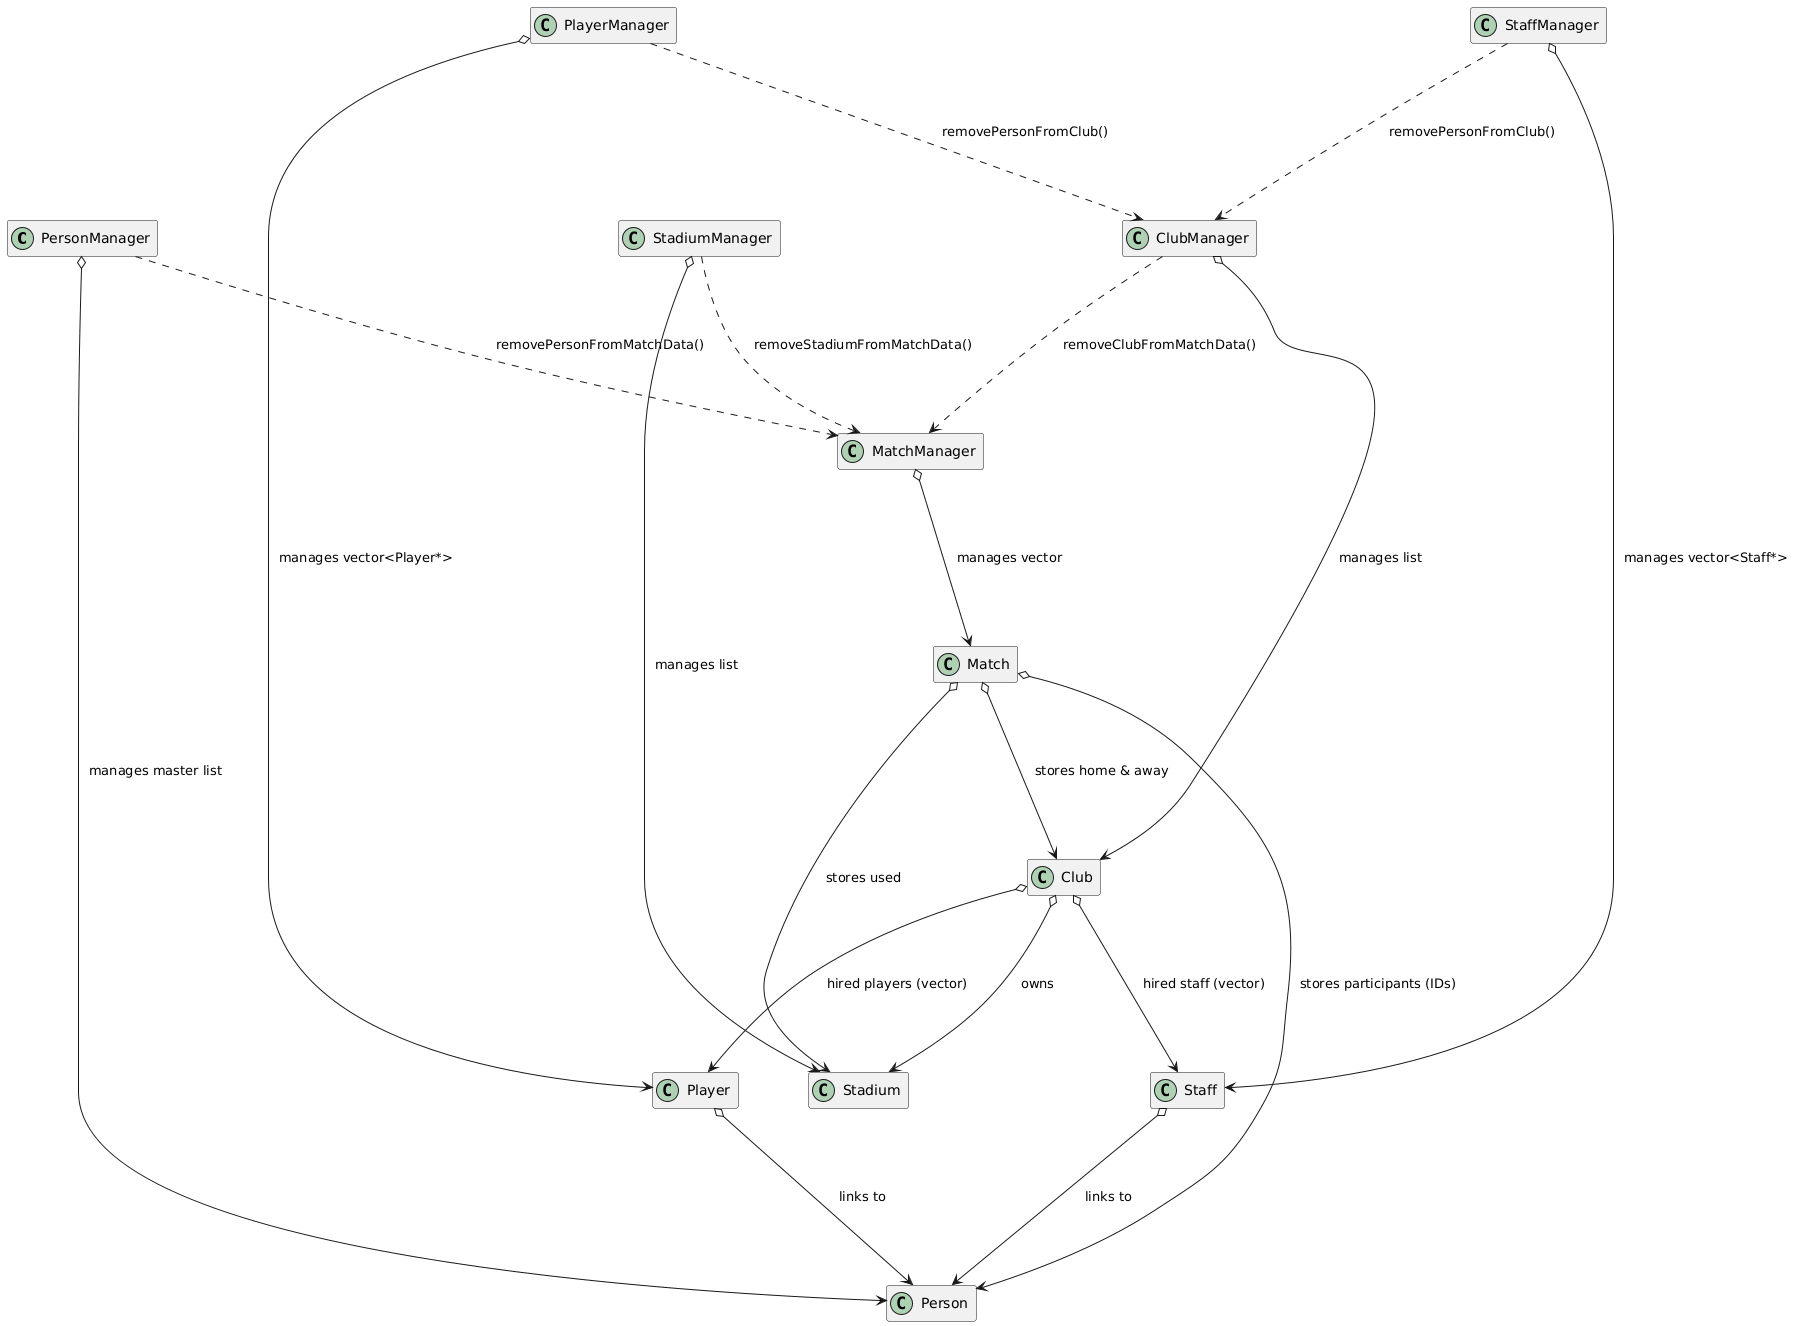

The diagram above was rendered by PlantUML. Its source (embedded in the PNG):
@startuml
hide empty members

skinparam nodesep 70
skinparam ranksep 150
skinparam padding 5

' --- Classes: Managers ---
class PersonManager
class PlayerManager
class StaffManager
class ClubManager
class StadiumManager
class MatchManager

' --- Classes: Entities ---
class Person
class Player
class Staff
class Club
class Stadium
class Match

' --- Cross-Manager Function Calls (The "Why") ---
PersonManager ..> MatchManager : " removePersonFromMatchData()"
ClubManager ..> MatchManager : " removeClubFromMatchData()"
StadiumManager ..> MatchManager : " removeStadiumFromMatchData()"

' Role Managers handle the lifecycle of the wrappers
PlayerManager ..> ClubManager : " removePersonFromClub()"
StaffManager ..> ClubManager : " removePersonFromClub()"

' --- Manager to Entity Relationships ---
' PersonManager is the "Source of Truth" for Person entities
PersonManager o--> Person : " manages master list"
PlayerManager o--> Player : " manages vector<Player*>"
StaffManager o--> Staff : " manages vector<Staff*>"
ClubManager o--> Club : " manages list"
StadiumManager o--> Stadium : " manages list"
MatchManager o--> Match : " manages vector"

' --- Entity to Entity Relationships (Composition) ---
' Player and Staff now contain a Person* instead of inheriting
Player o--> Person : " links to"
Staff o--> Person : " links to"

' Clubs store vectors of specialized role pointers
Club o--> Player : " hired players (vector)"
Club o--> Staff : " hired staff (vector)"
Club o--> Stadium : " owns"

' Match logic updated to use IDs for participants
Match o--> Club : " stores home & away"
Match o--> Stadium : " stores used"
Match o--> Person : " stores participants (IDs)"
@enduml